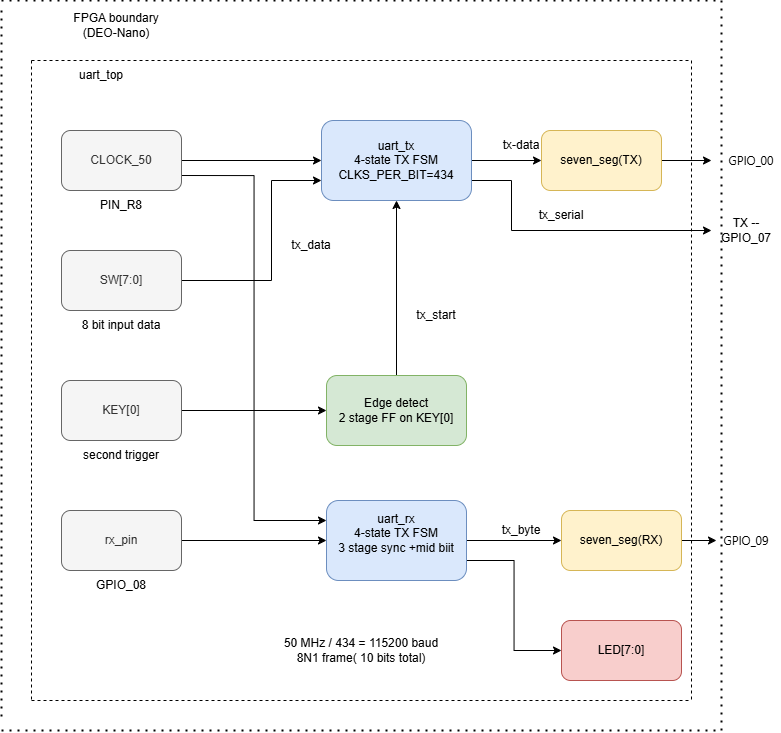

The diagram above was exported from draw.io. Its source (the exported page's mxGraphModel, read from the mxfile embedded in the PNG):
<mxGraphModel dx="1564" dy="878" grid="1" gridSize="10" guides="1" tooltips="1" connect="1" arrows="1" fold="1" page="1" pageScale="1" pageWidth="827" pageHeight="1169" math="0" shadow="0">
  <root>
    <mxCell id="0" />
    <mxCell id="1" parent="0" />
    <mxCell id="aNFlb_az8kwAVlL2ie4b-19" edge="1" parent="1" source="aNFlb_az8kwAVlL2ie4b-3" style="edgeStyle=orthogonalEdgeStyle;rounded=0;orthogonalLoop=1;jettySize=auto;html=1;entryX=0;entryY=0.5;entryDx=0;entryDy=0;" target="aNFlb_az8kwAVlL2ie4b-7">
      <mxGeometry relative="1" as="geometry" />
    </mxCell>
    <mxCell id="aNFlb_az8kwAVlL2ie4b-26" edge="1" parent="1" source="aNFlb_az8kwAVlL2ie4b-3" style="edgeStyle=orthogonalEdgeStyle;rounded=0;orthogonalLoop=1;jettySize=auto;html=1;exitX=1;exitY=0.75;exitDx=0;exitDy=0;entryX=0;entryY=0.25;entryDx=0;entryDy=0;" target="aNFlb_az8kwAVlL2ie4b-9">
      <mxGeometry relative="1" as="geometry" />
    </mxCell>
    <mxCell id="aNFlb_az8kwAVlL2ie4b-3" parent="1" style="rounded=1;whiteSpace=wrap;html=1;fillColor=#f5f5f5;fontColor=#333333;strokeColor=#666666;" value="CLOCK_50" vertex="1">
      <mxGeometry height="60" width="120" x="100" y="200" as="geometry" />
    </mxCell>
    <mxCell id="aNFlb_az8kwAVlL2ie4b-34" edge="1" parent="1" source="aNFlb_az8kwAVlL2ie4b-4" style="edgeStyle=orthogonalEdgeStyle;rounded=0;orthogonalLoop=1;jettySize=auto;html=1;exitX=1;exitY=0.5;exitDx=0;exitDy=0;entryX=0;entryY=0.75;entryDx=0;entryDy=0;" target="aNFlb_az8kwAVlL2ie4b-7">
      <mxGeometry relative="1" as="geometry">
        <Array as="points">
          <mxPoint x="310" y="350" />
          <mxPoint x="310" y="250" />
        </Array>
      </mxGeometry>
    </mxCell>
    <mxCell id="aNFlb_az8kwAVlL2ie4b-4" parent="1" style="rounded=1;whiteSpace=wrap;html=1;fillColor=#f5f5f5;fontColor=#333333;strokeColor=#666666;" value="SW[7:0]" vertex="1">
      <mxGeometry height="60" width="120" x="100" y="320" as="geometry" />
    </mxCell>
    <mxCell id="aNFlb_az8kwAVlL2ie4b-20" edge="1" parent="1" source="aNFlb_az8kwAVlL2ie4b-5" style="edgeStyle=orthogonalEdgeStyle;rounded=0;orthogonalLoop=1;jettySize=auto;html=1;exitX=1;exitY=0.5;exitDx=0;exitDy=0;entryX=0;entryY=0.5;entryDx=0;entryDy=0;" target="aNFlb_az8kwAVlL2ie4b-8">
      <mxGeometry relative="1" as="geometry" />
    </mxCell>
    <mxCell id="aNFlb_az8kwAVlL2ie4b-5" parent="1" style="rounded=1;whiteSpace=wrap;html=1;fillColor=#f5f5f5;fontColor=#333333;strokeColor=#666666;" value="KEY[0]" vertex="1">
      <mxGeometry height="60" width="120" x="100" y="450" as="geometry" />
    </mxCell>
    <mxCell id="aNFlb_az8kwAVlL2ie4b-21" edge="1" parent="1" source="aNFlb_az8kwAVlL2ie4b-6" style="edgeStyle=orthogonalEdgeStyle;rounded=0;orthogonalLoop=1;jettySize=auto;html=1;exitX=1;exitY=0.5;exitDx=0;exitDy=0;entryX=0;entryY=0.5;entryDx=0;entryDy=0;" target="aNFlb_az8kwAVlL2ie4b-9">
      <mxGeometry relative="1" as="geometry" />
    </mxCell>
    <mxCell id="aNFlb_az8kwAVlL2ie4b-6" parent="1" style="rounded=1;whiteSpace=wrap;html=1;fillColor=#f5f5f5;fontColor=#333333;strokeColor=#666666;" value="rx_pin" vertex="1">
      <mxGeometry height="60" width="120" x="100" y="580" as="geometry" />
    </mxCell>
    <mxCell id="aNFlb_az8kwAVlL2ie4b-22" edge="1" parent="1" source="aNFlb_az8kwAVlL2ie4b-7" style="edgeStyle=orthogonalEdgeStyle;rounded=0;orthogonalLoop=1;jettySize=auto;html=1;exitX=1;exitY=0.5;exitDx=0;exitDy=0;entryX=0;entryY=0.5;entryDx=0;entryDy=0;" target="aNFlb_az8kwAVlL2ie4b-10">
      <mxGeometry relative="1" as="geometry" />
    </mxCell>
    <mxCell id="aNFlb_az8kwAVlL2ie4b-30" edge="1" parent="1" source="aNFlb_az8kwAVlL2ie4b-7" style="edgeStyle=orthogonalEdgeStyle;rounded=0;orthogonalLoop=1;jettySize=auto;html=1;exitX=1;exitY=0.75;exitDx=0;exitDy=0;">
      <mxGeometry relative="1" as="geometry">
        <Array as="points">
          <mxPoint x="550" y="250" />
          <mxPoint x="550" y="300" />
        </Array>
        <mxPoint x="750" y="300" as="targetPoint" />
      </mxGeometry>
    </mxCell>
    <mxCell id="aNFlb_az8kwAVlL2ie4b-7" parent="1" style="rounded=1;whiteSpace=wrap;html=1;fillColor=#dae8fc;strokeColor=#6c8ebf;" value="uart_tx&lt;font style=&quot;color: rgb(0, 0, 0);&quot;&gt;&lt;/font&gt;&lt;div&gt;&lt;font style=&quot;color: rgb(0, 0, 0);&quot;&gt;&lt;/font&gt;&lt;font style=&quot;color: rgb(0, 0, 0);&quot;&gt;&lt;/font&gt;&lt;div&gt;&lt;font style=&quot;color: rgb(0, 0, 0);&quot;&gt;&lt;/font&gt;&lt;/div&gt;&lt;/div&gt;&lt;div&gt;4-state TX FSM&lt;/div&gt;&lt;div&gt;CLKS_PER_BIT=434&lt;/div&gt;" vertex="1">
      <mxGeometry height="80" width="150" x="360" y="190" as="geometry" />
    </mxCell>
    <mxCell id="aNFlb_az8kwAVlL2ie4b-33" edge="1" parent="1" source="aNFlb_az8kwAVlL2ie4b-8" style="edgeStyle=orthogonalEdgeStyle;rounded=0;orthogonalLoop=1;jettySize=auto;html=1;exitX=0.5;exitY=0;exitDx=0;exitDy=0;entryX=0.5;entryY=1;entryDx=0;entryDy=0;" target="aNFlb_az8kwAVlL2ie4b-7">
      <mxGeometry relative="1" as="geometry" />
    </mxCell>
    <mxCell id="aNFlb_az8kwAVlL2ie4b-8" parent="1" style="rounded=1;whiteSpace=wrap;html=1;fillColor=#d5e8d4;strokeColor=#82b366;" value="Edge detect&lt;div&gt;2 stage FF on KEY[0]&lt;/div&gt;" vertex="1">
      <mxGeometry height="70" width="140" x="365" y="445" as="geometry" />
    </mxCell>
    <mxCell id="aNFlb_az8kwAVlL2ie4b-24" edge="1" parent="1" source="aNFlb_az8kwAVlL2ie4b-9" style="edgeStyle=orthogonalEdgeStyle;rounded=0;orthogonalLoop=1;jettySize=auto;html=1;exitX=1;exitY=0.5;exitDx=0;exitDy=0;entryX=0;entryY=0.5;entryDx=0;entryDy=0;" target="aNFlb_az8kwAVlL2ie4b-11">
      <mxGeometry relative="1" as="geometry" />
    </mxCell>
    <mxCell id="aNFlb_az8kwAVlL2ie4b-25" edge="1" parent="1" source="aNFlb_az8kwAVlL2ie4b-9" style="edgeStyle=orthogonalEdgeStyle;rounded=0;orthogonalLoop=1;jettySize=auto;html=1;exitX=1;exitY=0.75;exitDx=0;exitDy=0;entryX=0;entryY=0.5;entryDx=0;entryDy=0;" target="aNFlb_az8kwAVlL2ie4b-12">
      <mxGeometry relative="1" as="geometry" />
    </mxCell>
    <mxCell id="aNFlb_az8kwAVlL2ie4b-9" parent="1" style="rounded=1;whiteSpace=wrap;html=1;fillColor=#dae8fc;strokeColor=#6c8ebf;" value="uart_rx&lt;div&gt;4-state TX FSM&lt;/div&gt;&lt;div&gt;3 stage sync +mid biit&lt;br&gt;&lt;div&gt;&lt;br&gt;&lt;/div&gt;&lt;/div&gt;" vertex="1">
      <mxGeometry height="80" width="140" x="365" y="570" as="geometry" />
    </mxCell>
    <mxCell id="aNFlb_az8kwAVlL2ie4b-31" edge="1" parent="1" source="aNFlb_az8kwAVlL2ie4b-10" style="edgeStyle=orthogonalEdgeStyle;rounded=0;orthogonalLoop=1;jettySize=auto;html=1;exitX=1;exitY=0.5;exitDx=0;exitDy=0;">
      <mxGeometry relative="1" as="geometry">
        <mxPoint x="750" y="230" as="targetPoint" />
      </mxGeometry>
    </mxCell>
    <mxCell id="aNFlb_az8kwAVlL2ie4b-10" parent="1" style="rounded=1;whiteSpace=wrap;html=1;fillColor=#fff2cc;strokeColor=#d6b656;" value="seven_seg(TX)" vertex="1">
      <mxGeometry height="60" width="120" x="580" y="200" as="geometry" />
    </mxCell>
    <mxCell id="aNFlb_az8kwAVlL2ie4b-52" edge="1" parent="1" source="aNFlb_az8kwAVlL2ie4b-11" style="edgeStyle=orthogonalEdgeStyle;rounded=0;orthogonalLoop=1;jettySize=auto;html=1;" target="aNFlb_az8kwAVlL2ie4b-50" value="">
      <mxGeometry relative="1" as="geometry" />
    </mxCell>
    <mxCell id="aNFlb_az8kwAVlL2ie4b-11" parent="1" style="rounded=1;whiteSpace=wrap;html=1;fillColor=#fff2cc;strokeColor=#d6b656;" value="seven_seg(RX)" vertex="1">
      <mxGeometry height="60" width="120" x="600" y="580" as="geometry" />
    </mxCell>
    <mxCell id="aNFlb_az8kwAVlL2ie4b-12" parent="1" style="rounded=1;whiteSpace=wrap;html=1;fillColor=#f8cecc;strokeColor=#b85450;" value="LED[7:0]" vertex="1">
      <mxGeometry height="60" width="120" x="600" y="690" as="geometry" />
    </mxCell>
    <mxCell id="aNFlb_az8kwAVlL2ie4b-14" parent="1" style="text;html=1;whiteSpace=wrap;strokeColor=none;fillColor=none;align=center;verticalAlign=middle;rounded=0;" value="PIN_R8" vertex="1">
      <mxGeometry height="30" width="60" x="130" y="260" as="geometry" />
    </mxCell>
    <mxCell id="aNFlb_az8kwAVlL2ie4b-15" parent="1" style="text;html=1;whiteSpace=wrap;strokeColor=none;fillColor=none;align=center;verticalAlign=middle;rounded=0;" value="8 bit input data" vertex="1">
      <mxGeometry height="30" width="90" x="115" y="380" as="geometry" />
    </mxCell>
    <mxCell id="aNFlb_az8kwAVlL2ie4b-16" parent="1" style="text;html=1;whiteSpace=wrap;strokeColor=none;fillColor=none;align=center;verticalAlign=middle;rounded=0;" value="second trigger" vertex="1">
      <mxGeometry height="30" width="80" x="120" y="510" as="geometry" />
    </mxCell>
    <mxCell id="aNFlb_az8kwAVlL2ie4b-17" parent="1" style="text;html=1;whiteSpace=wrap;strokeColor=none;fillColor=none;align=center;verticalAlign=middle;rounded=0;" value="GPIO_08" vertex="1">
      <mxGeometry height="30" width="60" x="130" y="640" as="geometry" />
    </mxCell>
    <mxCell id="aNFlb_az8kwAVlL2ie4b-36" parent="1" style="text;html=1;whiteSpace=wrap;strokeColor=none;fillColor=none;align=center;verticalAlign=middle;rounded=0;" value="tx-data" vertex="1">
      <mxGeometry height="30" width="60" x="530" y="200" as="geometry" />
    </mxCell>
    <mxCell id="aNFlb_az8kwAVlL2ie4b-37" parent="1" style="text;html=1;whiteSpace=wrap;strokeColor=none;fillColor=none;align=center;verticalAlign=middle;rounded=0;" value="tx_serial" vertex="1">
      <mxGeometry height="30" width="60" x="570" y="270" as="geometry" />
    </mxCell>
    <mxCell id="aNFlb_az8kwAVlL2ie4b-38" parent="1" style="text;html=1;whiteSpace=wrap;strokeColor=none;fillColor=none;align=center;verticalAlign=middle;rounded=0;" value="tx_byte" vertex="1">
      <mxGeometry height="30" width="60" x="530" y="585" as="geometry" />
    </mxCell>
    <mxCell id="aNFlb_az8kwAVlL2ie4b-40" parent="1" style="text;html=1;whiteSpace=wrap;strokeColor=none;fillColor=none;align=center;verticalAlign=middle;rounded=0;" value="50 MHz / 434 = 115200 baud&lt;div&gt;8N1 frame( 10 bits total)&lt;/div&gt;" vertex="1">
      <mxGeometry height="30" width="210" x="295" y="705" as="geometry" />
    </mxCell>
    <mxCell id="aNFlb_az8kwAVlL2ie4b-42" parent="1" style="text;html=1;whiteSpace=wrap;strokeColor=none;fillColor=none;align=center;verticalAlign=middle;rounded=0;" value="&lt;span style=&quot;font-family: &amp;quot;Anthropic Sans&amp;quot;, -apple-system, BlinkMacSystemFont, &amp;quot;Segoe UI&amp;quot;, sans-serif; text-align: start; white-space: nowrap;&quot;&gt;&lt;font style=&quot;color: rgb(0, 0, 0);&quot;&gt;GPIO_00&lt;/font&gt;&lt;/span&gt;" vertex="1">
      <mxGeometry height="30" width="60" x="760" y="215" as="geometry" />
    </mxCell>
    <mxCell id="aNFlb_az8kwAVlL2ie4b-46" parent="1" style="text;html=1;whiteSpace=wrap;strokeColor=none;fillColor=none;align=center;verticalAlign=middle;rounded=0;" value="TX -- GPIO_07" vertex="1">
      <mxGeometry height="40" width="70" x="750" y="280" as="geometry" />
    </mxCell>
    <mxCell id="aNFlb_az8kwAVlL2ie4b-50" parent="1" style="text;html=1;whiteSpace=wrap;strokeColor=none;fillColor=none;align=center;verticalAlign=middle;rounded=0;" value="&lt;span style=&quot;font-family: &amp;quot;Anthropic Sans&amp;quot;, -apple-system, BlinkMacSystemFont, &amp;quot;Segoe UI&amp;quot;, sans-serif; text-align: start; white-space: nowrap;&quot;&gt;&lt;font style=&quot;color: rgb(0, 0, 0);&quot;&gt;GPIO_09&lt;/font&gt;&lt;/span&gt;" vertex="1">
      <mxGeometry height="30" width="60" x="755" y="595" as="geometry" />
    </mxCell>
    <mxCell id="aNFlb_az8kwAVlL2ie4b-53" parent="1" style="text;html=1;whiteSpace=wrap;strokeColor=none;fillColor=none;align=center;verticalAlign=middle;rounded=0;" value="uart_top" vertex="1">
      <mxGeometry height="30" width="80" x="100" y="130" as="geometry" />
    </mxCell>
    <mxCell id="aNFlb_az8kwAVlL2ie4b-54" parent="1" style="text;html=1;whiteSpace=wrap;strokeColor=none;fillColor=none;align=center;verticalAlign=middle;rounded=0;" value="tx_data" vertex="1">
      <mxGeometry height="30" width="60" x="320" y="300" as="geometry" />
    </mxCell>
    <mxCell id="aNFlb_az8kwAVlL2ie4b-55" parent="1" style="text;html=1;whiteSpace=wrap;strokeColor=none;fillColor=none;align=center;verticalAlign=middle;rounded=0;" value="tx_start" vertex="1">
      <mxGeometry height="30" width="60" x="445" y="370" as="geometry" />
    </mxCell>
    <mxCell id="aNFlb_az8kwAVlL2ie4b-56" parent="1" style="text;html=1;whiteSpace=wrap;strokeColor=none;fillColor=none;align=center;verticalAlign=middle;rounded=0;" value="FPGA boundary (DEO-Nano)" vertex="1">
      <mxGeometry height="30" width="110" x="100" y="80" as="geometry" />
    </mxCell>
    <mxCell id="aNFlb_az8kwAVlL2ie4b-57" edge="1" parent="1" style="endArrow=none;dashed=1;html=1;rounded=0;" value="">
      <mxGeometry height="50" relative="1" width="50" as="geometry">
        <mxPoint x="70" y="130" as="sourcePoint" />
        <mxPoint x="70" y="770" as="targetPoint" />
      </mxGeometry>
    </mxCell>
    <mxCell id="aNFlb_az8kwAVlL2ie4b-58" edge="1" parent="1" style="endArrow=none;dashed=1;html=1;rounded=0;" value="">
      <mxGeometry height="50" relative="1" width="50" as="geometry">
        <mxPoint x="70" y="130" as="sourcePoint" />
        <mxPoint x="730" y="130" as="targetPoint" />
      </mxGeometry>
    </mxCell>
    <mxCell id="aNFlb_az8kwAVlL2ie4b-59" edge="1" parent="1" style="endArrow=none;dashed=1;html=1;rounded=0;" value="">
      <mxGeometry height="50" relative="1" width="50" as="geometry">
        <mxPoint x="730" y="130" as="sourcePoint" />
        <mxPoint x="730" y="770" as="targetPoint" />
      </mxGeometry>
    </mxCell>
    <mxCell id="aNFlb_az8kwAVlL2ie4b-60" edge="1" parent="1" style="endArrow=none;dashed=1;html=1;rounded=0;" value="">
      <mxGeometry height="50" relative="1" width="50" as="geometry">
        <mxPoint x="70" y="770" as="sourcePoint" />
        <mxPoint x="730" y="770" as="targetPoint" />
      </mxGeometry>
    </mxCell>
    <mxCell id="aNFlb_az8kwAVlL2ie4b-61" edge="1" parent="1" style="endArrow=none;dashed=1;html=1;dashPattern=1 3;strokeWidth=2;rounded=0;" value="">
      <mxGeometry height="50" relative="1" width="50" as="geometry">
        <mxPoint x="40" y="70" as="sourcePoint" />
        <mxPoint x="760" y="70" as="targetPoint" />
      </mxGeometry>
    </mxCell>
    <mxCell id="aNFlb_az8kwAVlL2ie4b-62" edge="1" parent="1" style="endArrow=none;dashed=1;html=1;dashPattern=1 3;strokeWidth=2;rounded=0;" value="">
      <mxGeometry height="50" relative="1" width="50" as="geometry">
        <mxPoint x="40" y="80" as="sourcePoint" />
        <mxPoint x="40" y="790" as="targetPoint" />
      </mxGeometry>
    </mxCell>
    <mxCell id="aNFlb_az8kwAVlL2ie4b-63" edge="1" parent="1" style="endArrow=none;dashed=1;html=1;dashPattern=1 3;strokeWidth=2;rounded=0;" value="">
      <mxGeometry height="50" relative="1" width="50" as="geometry">
        <mxPoint x="40" y="800" as="sourcePoint" />
        <mxPoint x="760" y="800" as="targetPoint" />
      </mxGeometry>
    </mxCell>
    <mxCell id="aNFlb_az8kwAVlL2ie4b-64" edge="1" parent="1" style="endArrow=none;dashed=1;html=1;dashPattern=1 3;strokeWidth=2;rounded=0;" value="">
      <mxGeometry height="50" relative="1" width="50" as="geometry">
        <mxPoint x="760" y="800" as="sourcePoint" />
        <mxPoint x="760" y="70" as="targetPoint" />
      </mxGeometry>
    </mxCell>
  </root>
</mxGraphModel>